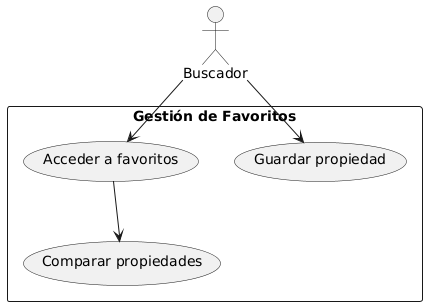

The diagram above was rendered by PlantUML. Its source (embedded in the PNG):
@startuml
actor Buscador
rectangle "Gestión de Favoritos" {
  (Guardar propiedad)
  (Acceder a favoritos)
  (Comparar propiedades)
}
Buscador --> (Guardar propiedad)
Buscador --> (Acceder a favoritos)
(Acceder a favoritos) --> (Comparar propiedades)
@enduml